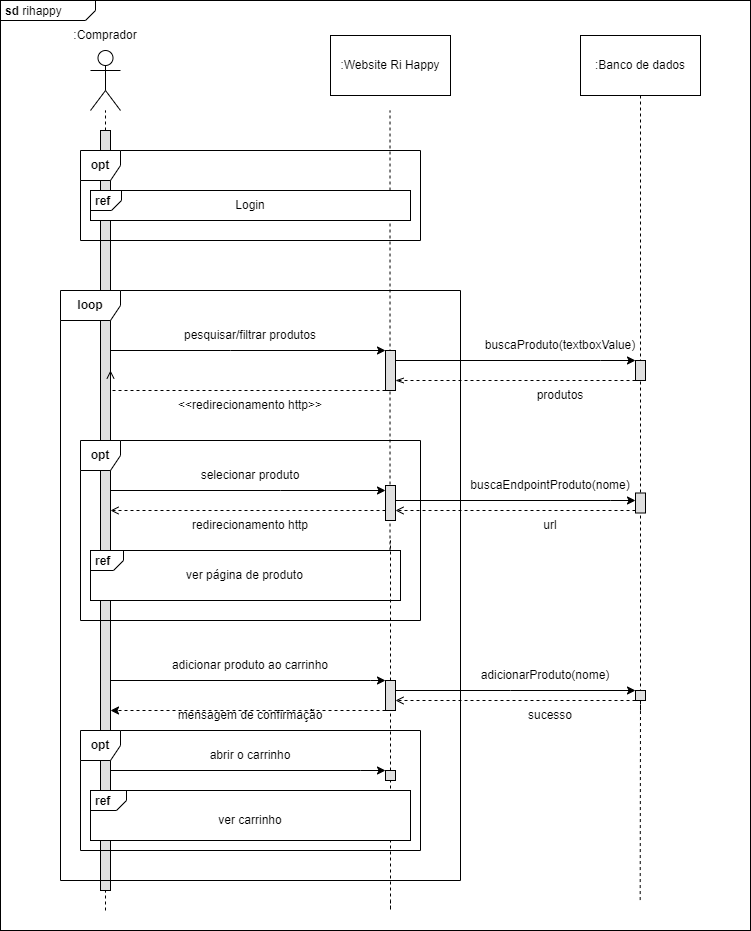

The diagram above was exported from draw.io. Its source (the exported page's mxGraphModel, read from the mxfile embedded in the PNG):
<mxGraphModel dx="1859" dy="542" grid="1" gridSize="10" guides="1" tooltips="1" connect="1" arrows="1" fold="1" page="1" pageScale="1" pageWidth="850" pageHeight="1100" math="0" shadow="0">
  <root>
    <mxCell id="0" />
    <mxCell id="1" parent="0" />
    <mxCell id="TAmNgyiEuXDD7bakenXw-6" value="&lt;p style=&quot;margin:0px;margin-top:4px;margin-left:5px;text-align:left;&quot;&gt;&lt;b&gt;sd&lt;/b&gt;&amp;nbsp;rihappy&lt;/p&gt;" style="html=1;shape=mxgraph.sysml.package;overflow=fill;labelX=95;align=left;spacingLeft=5;verticalAlign=top;spacingTop=-3;movable=1;resizable=1;rotatable=1;deletable=1;editable=1;locked=0;connectable=1;" parent="1" vertex="1">
      <mxGeometry x="-40" y="10" width="750" height="930" as="geometry" />
    </mxCell>
    <mxCell id="TAmNgyiEuXDD7bakenXw-12" value="" style="group" parent="1" vertex="1" connectable="0">
      <mxGeometry x="35" y="30" width="60" height="90" as="geometry" />
    </mxCell>
    <mxCell id="TAmNgyiEuXDD7bakenXw-8" value="" style="shape=umlActor;verticalLabelPosition=bottom;verticalAlign=top;html=1;outlineConnect=0;" parent="TAmNgyiEuXDD7bakenXw-12" vertex="1">
      <mxGeometry x="15" y="30" width="30" height="60" as="geometry" />
    </mxCell>
    <mxCell id="TAmNgyiEuXDD7bakenXw-11" value=":Comprador" style="text;html=1;strokeColor=none;fillColor=none;align=center;verticalAlign=middle;whiteSpace=wrap;rounded=0;" parent="TAmNgyiEuXDD7bakenXw-12" vertex="1">
      <mxGeometry width="60" height="30" as="geometry" />
    </mxCell>
    <mxCell id="TAmNgyiEuXDD7bakenXw-13" value=":Website Ri Happy" style="rounded=0;whiteSpace=wrap;html=1;" parent="1" vertex="1">
      <mxGeometry x="290" y="45" width="120" height="60" as="geometry" />
    </mxCell>
    <mxCell id="TAmNgyiEuXDD7bakenXw-16" value="" style="endArrow=none;dashed=1;html=1;rounded=0;" parent="1" edge="1">
      <mxGeometry width="50" height="50" relative="1" as="geometry">
        <mxPoint x="349.51999999999987" y="590" as="sourcePoint" />
        <mxPoint x="349.52" y="120" as="targetPoint" />
      </mxGeometry>
    </mxCell>
    <mxCell id="TAmNgyiEuXDD7bakenXw-19" value="" style="line;strokeWidth=1;fillColor=none;align=left;verticalAlign=middle;spacingTop=-1;spacingLeft=3;spacingRight=3;rotatable=0;labelPosition=right;points=[];portConstraint=eastwest;strokeColor=inherit;" parent="1" vertex="1">
      <mxGeometry x="270" y="220" width="40" as="geometry" />
    </mxCell>
    <mxCell id="TAmNgyiEuXDD7bakenXw-23" value="" style="endArrow=none;dashed=1;html=1;rounded=0;" parent="1" target="TAmNgyiEuXDD7bakenXw-22" edge="1">
      <mxGeometry width="50" height="50" relative="1" as="geometry">
        <mxPoint x="65" y="920" as="sourcePoint" />
        <mxPoint x="65" y="120" as="targetPoint" />
      </mxGeometry>
    </mxCell>
    <mxCell id="TAmNgyiEuXDD7bakenXw-31" value="" style="endArrow=none;dashed=1;html=1;rounded=0;" parent="1" source="TAmNgyiEuXDD7bakenXw-22" edge="1">
      <mxGeometry width="50" height="50" relative="1" as="geometry">
        <mxPoint x="65" y="320" as="sourcePoint" />
        <mxPoint x="65" y="120" as="targetPoint" />
      </mxGeometry>
    </mxCell>
    <mxCell id="TAmNgyiEuXDD7bakenXw-44" style="edgeStyle=elbowEdgeStyle;rounded=0;orthogonalLoop=1;jettySize=auto;html=1;elbow=vertical;curved=0;" parent="1" target="TAmNgyiEuXDD7bakenXw-43" edge="1">
      <mxGeometry relative="1" as="geometry">
        <mxPoint x="70" y="500" as="sourcePoint" />
        <Array as="points">
          <mxPoint x="240" y="500" />
          <mxPoint x="210" y="500" />
        </Array>
      </mxGeometry>
    </mxCell>
    <mxCell id="TAmNgyiEuXDD7bakenXw-55" style="edgeStyle=elbowEdgeStyle;rounded=0;orthogonalLoop=1;jettySize=auto;html=1;elbow=vertical;curved=0;" parent="1" edge="1">
      <mxGeometry relative="1" as="geometry">
        <mxPoint x="70" y="690" as="sourcePoint" />
        <mxPoint x="345" y="690" as="targetPoint" />
        <Array as="points">
          <mxPoint x="330" y="690" />
        </Array>
      </mxGeometry>
    </mxCell>
    <mxCell id="TAmNgyiEuXDD7bakenXw-59" style="edgeStyle=elbowEdgeStyle;rounded=0;orthogonalLoop=1;jettySize=auto;html=1;elbow=vertical;curved=0;" parent="1" target="TAmNgyiEuXDD7bakenXw-57" edge="1">
      <mxGeometry relative="1" as="geometry">
        <mxPoint x="70" y="780" as="sourcePoint" />
        <Array as="points">
          <mxPoint x="320" y="780" />
        </Array>
      </mxGeometry>
    </mxCell>
    <mxCell id="TAmNgyiEuXDD7bakenXw-22" value="" style="html=1;points=[];perimeter=orthogonalPerimeter;outlineConnect=0;targetShapes=umlLifeline;portConstraint=eastwest;newEdgeStyle={&quot;edgeStyle&quot;:&quot;elbowEdgeStyle&quot;,&quot;elbow&quot;:&quot;vertical&quot;,&quot;curved&quot;:0,&quot;rounded&quot;:0};shadow=0;rounded=0;glass=0;fillColor=#E0E0E0;" parent="1" vertex="1">
      <mxGeometry x="60" y="140" width="10" height="760" as="geometry" />
    </mxCell>
    <mxCell id="TAmNgyiEuXDD7bakenXw-38" value="&lt;b&gt;opt&lt;/b&gt;" style="shape=umlFrame;whiteSpace=wrap;html=1;pointerEvents=0;width=40;height=30;" parent="1" vertex="1">
      <mxGeometry x="40" y="160" width="340" height="90" as="geometry" />
    </mxCell>
    <mxCell id="TAmNgyiEuXDD7bakenXw-36" value="" style="group" parent="1" vertex="1" connectable="0">
      <mxGeometry x="50" y="200" width="320" height="30" as="geometry" />
    </mxCell>
    <mxCell id="TAmNgyiEuXDD7bakenXw-34" value="&lt;p style=&quot;margin:0px;margin-top:4px;margin-left:5px;text-align:left;&quot;&gt;&lt;b&gt;ref&lt;/b&gt;&lt;/p&gt;" style="html=1;shape=mxgraph.sysml.package;overflow=fill;labelX=31.11;align=left;spacingLeft=5;verticalAlign=top;spacingTop=-3;" parent="TAmNgyiEuXDD7bakenXw-36" vertex="1">
      <mxGeometry width="320" height="30" as="geometry" />
    </mxCell>
    <mxCell id="TAmNgyiEuXDD7bakenXw-35" value="Login" style="text;html=1;strokeColor=none;fillColor=none;align=center;verticalAlign=middle;whiteSpace=wrap;rounded=0;" parent="TAmNgyiEuXDD7bakenXw-36" vertex="1">
      <mxGeometry x="100" y="9.375" width="120" height="11.25" as="geometry" />
    </mxCell>
    <mxCell id="TAmNgyiEuXDD7bakenXw-40" style="edgeStyle=elbowEdgeStyle;rounded=0;orthogonalLoop=1;jettySize=auto;html=1;elbow=vertical;curved=0;dashed=1;endArrow=open;endFill=0;" parent="1" source="TAmNgyiEuXDD7bakenXw-24" edge="1">
      <mxGeometry relative="1" as="geometry">
        <mxPoint x="70" y="380" as="targetPoint" />
        <Array as="points">
          <mxPoint x="320" y="400" />
          <mxPoint x="310" y="380" />
        </Array>
      </mxGeometry>
    </mxCell>
    <mxCell id="TAmNgyiEuXDD7bakenXw-41" value="&amp;lt;&amp;lt;redirecionamento http&amp;gt;&amp;gt;" style="text;html=1;strokeColor=none;fillColor=none;align=center;verticalAlign=middle;whiteSpace=wrap;rounded=0;" parent="1" vertex="1">
      <mxGeometry x="130" y="400" width="160" height="30" as="geometry" />
    </mxCell>
    <mxCell id="TAmNgyiEuXDD7bakenXw-42" value="&lt;b&gt;opt&lt;/b&gt;" style="shape=umlFrame;whiteSpace=wrap;html=1;pointerEvents=0;width=40;height=30;" parent="1" vertex="1">
      <mxGeometry x="40" y="450" width="340" height="180" as="geometry" />
    </mxCell>
    <mxCell id="TAmNgyiEuXDD7bakenXw-45" style="edgeStyle=elbowEdgeStyle;rounded=0;orthogonalLoop=1;jettySize=auto;html=1;elbow=vertical;curved=0;dashed=1;endArrow=open;endFill=0;" parent="1" edge="1">
      <mxGeometry relative="1" as="geometry">
        <mxPoint x="345" y="520" as="sourcePoint" />
        <mxPoint x="70" y="520" as="targetPoint" />
        <Array as="points">
          <mxPoint x="250" y="520" />
        </Array>
      </mxGeometry>
    </mxCell>
    <mxCell id="xPd7g4cZ2ma18821BU5F-15" style="edgeStyle=elbowEdgeStyle;rounded=0;orthogonalLoop=1;jettySize=auto;html=1;elbow=vertical;curved=0;" edge="1" parent="1" source="TAmNgyiEuXDD7bakenXw-43" target="xPd7g4cZ2ma18821BU5F-14">
      <mxGeometry relative="1" as="geometry">
        <Array as="points">
          <mxPoint x="570" y="510" />
          <mxPoint x="550" y="513" />
        </Array>
      </mxGeometry>
    </mxCell>
    <mxCell id="TAmNgyiEuXDD7bakenXw-43" value="" style="html=1;points=[];perimeter=orthogonalPerimeter;outlineConnect=0;targetShapes=umlLifeline;portConstraint=eastwest;newEdgeStyle={&quot;edgeStyle&quot;:&quot;elbowEdgeStyle&quot;,&quot;elbow&quot;:&quot;vertical&quot;,&quot;curved&quot;:0,&quot;rounded&quot;:0};shadow=0;rounded=0;glass=0;fillColor=#E0E0E0;" parent="1" vertex="1">
      <mxGeometry x="345" y="495" width="10" height="35" as="geometry" />
    </mxCell>
    <mxCell id="TAmNgyiEuXDD7bakenXw-46" value="selecionar produto" style="text;html=1;strokeColor=none;fillColor=none;align=center;verticalAlign=middle;whiteSpace=wrap;rounded=0;" parent="1" vertex="1">
      <mxGeometry x="130" y="470" width="160" height="30" as="geometry" />
    </mxCell>
    <mxCell id="TAmNgyiEuXDD7bakenXw-47" value="redirecionamento http" style="text;html=1;strokeColor=none;fillColor=none;align=center;verticalAlign=middle;whiteSpace=wrap;rounded=0;" parent="1" vertex="1">
      <mxGeometry x="110" y="520" width="200" height="30" as="geometry" />
    </mxCell>
    <mxCell id="TAmNgyiEuXDD7bakenXw-52" value="" style="group" parent="1" vertex="1" connectable="0">
      <mxGeometry x="50" y="560" width="310" height="50" as="geometry" />
    </mxCell>
    <mxCell id="TAmNgyiEuXDD7bakenXw-49" value="&lt;p style=&quot;margin:0px;margin-top:4px;margin-left:5px;text-align:left;&quot;&gt;&lt;b&gt;ref&lt;/b&gt;&lt;/p&gt;" style="html=1;shape=mxgraph.sysml.package;overflow=fill;labelX=33.42;align=left;spacingLeft=5;verticalAlign=top;spacingTop=-3;" parent="TAmNgyiEuXDD7bakenXw-52" vertex="1">
      <mxGeometry width="310" height="50" as="geometry" />
    </mxCell>
    <mxCell id="TAmNgyiEuXDD7bakenXw-50" value="ver página de produto" style="text;html=1;strokeColor=none;fillColor=none;align=center;verticalAlign=middle;whiteSpace=wrap;rounded=0;" parent="TAmNgyiEuXDD7bakenXw-52" vertex="1">
      <mxGeometry x="19.375" y="6.25" width="271.25" height="37.5" as="geometry" />
    </mxCell>
    <mxCell id="TAmNgyiEuXDD7bakenXw-54" value="" style="endArrow=none;dashed=1;html=1;rounded=0;" parent="1" source="TAmNgyiEuXDD7bakenXw-57" edge="1">
      <mxGeometry width="50" height="50" relative="1" as="geometry">
        <mxPoint x="350" y="1090" as="sourcePoint" />
        <mxPoint x="350" y="550" as="targetPoint" />
      </mxGeometry>
    </mxCell>
    <mxCell id="TAmNgyiEuXDD7bakenXw-56" value="adicionar produto ao carrinho" style="text;html=1;strokeColor=none;fillColor=none;align=center;verticalAlign=middle;whiteSpace=wrap;rounded=0;" parent="1" vertex="1">
      <mxGeometry x="130" y="660" width="160" height="30" as="geometry" />
    </mxCell>
    <mxCell id="TAmNgyiEuXDD7bakenXw-58" value="" style="endArrow=none;dashed=1;html=1;rounded=0;" parent="1" target="TAmNgyiEuXDD7bakenXw-57" edge="1">
      <mxGeometry width="50" height="50" relative="1" as="geometry">
        <mxPoint x="350" y="910" as="sourcePoint" />
        <mxPoint x="350" y="600" as="targetPoint" />
        <Array as="points">
          <mxPoint x="350" y="920" />
          <mxPoint x="350" y="910" />
        </Array>
      </mxGeometry>
    </mxCell>
    <mxCell id="TAmNgyiEuXDD7bakenXw-57" value="" style="html=1;points=[];perimeter=orthogonalPerimeter;outlineConnect=0;targetShapes=umlLifeline;portConstraint=eastwest;newEdgeStyle={&quot;edgeStyle&quot;:&quot;elbowEdgeStyle&quot;,&quot;elbow&quot;:&quot;vertical&quot;,&quot;curved&quot;:0,&quot;rounded&quot;:0};shadow=0;rounded=0;glass=0;fillColor=#E0E0E0;" parent="1" vertex="1">
      <mxGeometry x="345" y="780" width="10" height="10" as="geometry" />
    </mxCell>
    <mxCell id="TAmNgyiEuXDD7bakenXw-60" value="abrir o carrinho" style="text;html=1;strokeColor=none;fillColor=none;align=center;verticalAlign=middle;whiteSpace=wrap;rounded=0;" parent="1" vertex="1">
      <mxGeometry x="130" y="750" width="160" height="30" as="geometry" />
    </mxCell>
    <mxCell id="TAmNgyiEuXDD7bakenXw-61" value="&lt;b&gt;opt&lt;/b&gt;" style="shape=umlFrame;whiteSpace=wrap;html=1;pointerEvents=0;width=40;height=30;" parent="1" vertex="1">
      <mxGeometry x="40" y="740" width="340" height="120" as="geometry" />
    </mxCell>
    <mxCell id="TAmNgyiEuXDD7bakenXw-66" value="" style="group" parent="1" vertex="1" connectable="0">
      <mxGeometry x="130" y="780" width="240" height="70" as="geometry" />
    </mxCell>
    <mxCell id="TAmNgyiEuXDD7bakenXw-69" value="" style="group" parent="TAmNgyiEuXDD7bakenXw-66" vertex="1" connectable="0">
      <mxGeometry x="-80" y="20" width="320" height="50" as="geometry" />
    </mxCell>
    <mxCell id="TAmNgyiEuXDD7bakenXw-63" value="&lt;p style=&quot;margin:0px;margin-top:4px;margin-left:5px;text-align:left;&quot;&gt;&lt;b&gt;ref&lt;/b&gt;&lt;/p&gt;" style="html=1;shape=mxgraph.sysml.package;overflow=fill;labelX=36;align=left;spacingLeft=5;verticalAlign=top;spacingTop=-3;" parent="TAmNgyiEuXDD7bakenXw-69" vertex="1">
      <mxGeometry width="320.00000000000006" height="50" as="geometry" />
    </mxCell>
    <mxCell id="TAmNgyiEuXDD7bakenXw-64" value="ver carrinho" style="text;html=1;strokeColor=none;fillColor=none;align=center;verticalAlign=middle;whiteSpace=wrap;rounded=0;" parent="TAmNgyiEuXDD7bakenXw-69" vertex="1">
      <mxGeometry x="85.00000000000001" y="18.75" width="150.00000000000003" height="22.5" as="geometry" />
    </mxCell>
    <mxCell id="xPd7g4cZ2ma18821BU5F-22" style="edgeStyle=elbowEdgeStyle;rounded=0;orthogonalLoop=1;jettySize=auto;html=1;elbow=vertical;curved=0;" edge="1" parent="1" source="TAmNgyiEuXDD7bakenXw-71" target="xPd7g4cZ2ma18821BU5F-20">
      <mxGeometry relative="1" as="geometry">
        <Array as="points">
          <mxPoint x="470" y="700" />
        </Array>
      </mxGeometry>
    </mxCell>
    <mxCell id="xPd7g4cZ2ma18821BU5F-26" style="edgeStyle=elbowEdgeStyle;rounded=0;orthogonalLoop=1;jettySize=auto;html=1;elbow=vertical;curved=0;dashed=1;" edge="1" parent="1" source="TAmNgyiEuXDD7bakenXw-71" target="TAmNgyiEuXDD7bakenXw-22">
      <mxGeometry relative="1" as="geometry">
        <Array as="points">
          <mxPoint x="230" y="720" />
        </Array>
      </mxGeometry>
    </mxCell>
    <mxCell id="TAmNgyiEuXDD7bakenXw-71" value="" style="html=1;points=[];perimeter=orthogonalPerimeter;outlineConnect=0;targetShapes=umlLifeline;portConstraint=eastwest;newEdgeStyle={&quot;edgeStyle&quot;:&quot;elbowEdgeStyle&quot;,&quot;elbow&quot;:&quot;vertical&quot;,&quot;curved&quot;:0,&quot;rounded&quot;:0};shadow=0;rounded=0;glass=0;fillColor=#E0E0E0;" parent="1" vertex="1">
      <mxGeometry x="345" y="690" width="10" height="30" as="geometry" />
    </mxCell>
    <mxCell id="TAmNgyiEuXDD7bakenXw-70" value="&lt;b&gt;loop&lt;/b&gt;" style="shape=umlFrame;whiteSpace=wrap;html=1;pointerEvents=0;" parent="1" vertex="1">
      <mxGeometry x="20" y="300" width="400" height="590" as="geometry" />
    </mxCell>
    <mxCell id="jovAPeqV9zEe9Ft_3vf4-1" style="edgeStyle=orthogonalEdgeStyle;rounded=0;orthogonalLoop=1;jettySize=auto;html=1;entryX=0;entryY=0;entryDx=50;entryDy=0;entryPerimeter=0;" parent="1" edge="1">
      <mxGeometry relative="1" as="geometry" />
    </mxCell>
    <mxCell id="xPd7g4cZ2ma18821BU5F-1" value=":Banco de dados" style="rounded=0;whiteSpace=wrap;html=1;" vertex="1" parent="1">
      <mxGeometry x="540" y="45" width="120" height="60" as="geometry" />
    </mxCell>
    <mxCell id="xPd7g4cZ2ma18821BU5F-2" value="" style="endArrow=none;dashed=1;html=1;rounded=0;entryX=0.5;entryY=1;entryDx=0;entryDy=0;" edge="1" parent="1" target="xPd7g4cZ2ma18821BU5F-1">
      <mxGeometry width="50" height="50" relative="1" as="geometry">
        <mxPoint x="600" y="390" as="sourcePoint" />
        <mxPoint x="379.52" y="130" as="targetPoint" />
      </mxGeometry>
    </mxCell>
    <mxCell id="xPd7g4cZ2ma18821BU5F-10" style="edgeStyle=elbowEdgeStyle;rounded=0;orthogonalLoop=1;jettySize=auto;html=1;elbow=vertical;curved=0;" edge="1" parent="1" source="TAmNgyiEuXDD7bakenXw-24" target="xPd7g4cZ2ma18821BU5F-8">
      <mxGeometry relative="1" as="geometry">
        <Array as="points">
          <mxPoint x="560" y="370" />
        </Array>
      </mxGeometry>
    </mxCell>
    <mxCell id="TAmNgyiEuXDD7bakenXw-24" value="" style="html=1;points=[];perimeter=orthogonalPerimeter;outlineConnect=0;targetShapes=umlLifeline;portConstraint=eastwest;newEdgeStyle={&quot;edgeStyle&quot;:&quot;elbowEdgeStyle&quot;,&quot;elbow&quot;:&quot;vertical&quot;,&quot;curved&quot;:0,&quot;rounded&quot;:0};shadow=0;rounded=0;glass=0;fillColor=#E0E0E0;" parent="1" vertex="1">
      <mxGeometry x="345" y="360" width="10" height="40" as="geometry" />
    </mxCell>
    <mxCell id="TAmNgyiEuXDD7bakenXw-25" style="edgeStyle=elbowEdgeStyle;rounded=0;orthogonalLoop=1;jettySize=auto;html=1;elbow=vertical;curved=0;" parent="1" source="TAmNgyiEuXDD7bakenXw-22" target="TAmNgyiEuXDD7bakenXw-24" edge="1">
      <mxGeometry relative="1" as="geometry">
        <Array as="points">
          <mxPoint x="190" y="360" />
          <mxPoint x="320" y="410" />
          <mxPoint x="310" y="410" />
          <mxPoint x="290" y="400" />
        </Array>
      </mxGeometry>
    </mxCell>
    <mxCell id="TAmNgyiEuXDD7bakenXw-28" value="pesquisar/filtrar produtos" style="text;html=1;strokeColor=none;fillColor=none;align=center;verticalAlign=middle;whiteSpace=wrap;rounded=0;" parent="1" vertex="1">
      <mxGeometry x="130" y="330" width="160" height="30" as="geometry" />
    </mxCell>
    <mxCell id="xPd7g4cZ2ma18821BU5F-9" value="" style="endArrow=none;dashed=1;html=1;rounded=0;entryX=0.5;entryY=1;entryDx=0;entryDy=0;" edge="1" parent="1" target="xPd7g4cZ2ma18821BU5F-8">
      <mxGeometry width="50" height="50" relative="1" as="geometry">
        <mxPoint x="600" y="520" as="sourcePoint" />
        <mxPoint x="600" y="105" as="targetPoint" />
      </mxGeometry>
    </mxCell>
    <mxCell id="xPd7g4cZ2ma18821BU5F-11" style="edgeStyle=elbowEdgeStyle;rounded=0;orthogonalLoop=1;jettySize=auto;html=1;elbow=vertical;curved=0;endArrow=openThin;endFill=0;dashed=1;" edge="1" parent="1" source="xPd7g4cZ2ma18821BU5F-8" target="TAmNgyiEuXDD7bakenXw-24">
      <mxGeometry relative="1" as="geometry">
        <Array as="points">
          <mxPoint x="520" y="390" />
          <mxPoint x="500" y="400" />
        </Array>
      </mxGeometry>
    </mxCell>
    <mxCell id="xPd7g4cZ2ma18821BU5F-8" value="" style="html=1;points=[];perimeter=orthogonalPerimeter;outlineConnect=0;targetShapes=umlLifeline;portConstraint=eastwest;newEdgeStyle={&quot;edgeStyle&quot;:&quot;elbowEdgeStyle&quot;,&quot;elbow&quot;:&quot;vertical&quot;,&quot;curved&quot;:0,&quot;rounded&quot;:0};shadow=0;rounded=0;glass=0;fillColor=#E0E0E0;" vertex="1" parent="1">
      <mxGeometry x="595" y="370" width="10" height="20" as="geometry" />
    </mxCell>
    <mxCell id="xPd7g4cZ2ma18821BU5F-12" value="buscaProduto(textboxValue)" style="text;html=1;strokeColor=none;fillColor=none;align=center;verticalAlign=middle;whiteSpace=wrap;rounded=0;" vertex="1" parent="1">
      <mxGeometry x="440" y="340" width="160" height="30" as="geometry" />
    </mxCell>
    <mxCell id="xPd7g4cZ2ma18821BU5F-13" value="produtos" style="text;html=1;strokeColor=none;fillColor=none;align=center;verticalAlign=middle;whiteSpace=wrap;rounded=0;" vertex="1" parent="1">
      <mxGeometry x="440" y="390" width="160" height="30" as="geometry" />
    </mxCell>
    <mxCell id="xPd7g4cZ2ma18821BU5F-16" style="edgeStyle=elbowEdgeStyle;rounded=0;orthogonalLoop=1;jettySize=auto;html=1;elbow=vertical;curved=0;dashed=1;endArrow=open;endFill=0;" edge="1" parent="1" source="xPd7g4cZ2ma18821BU5F-14" target="TAmNgyiEuXDD7bakenXw-43">
      <mxGeometry relative="1" as="geometry">
        <Array as="points">
          <mxPoint x="530" y="520" />
        </Array>
      </mxGeometry>
    </mxCell>
    <mxCell id="xPd7g4cZ2ma18821BU5F-17" value="" style="endArrow=none;dashed=1;html=1;rounded=0;entryX=0.5;entryY=1;entryDx=0;entryDy=0;" edge="1" parent="1" target="xPd7g4cZ2ma18821BU5F-14">
      <mxGeometry width="50" height="50" relative="1" as="geometry">
        <mxPoint x="600" y="720" as="sourcePoint" />
        <mxPoint x="600" y="390" as="targetPoint" />
      </mxGeometry>
    </mxCell>
    <mxCell id="xPd7g4cZ2ma18821BU5F-14" value="" style="html=1;points=[];perimeter=orthogonalPerimeter;outlineConnect=0;targetShapes=umlLifeline;portConstraint=eastwest;newEdgeStyle={&quot;edgeStyle&quot;:&quot;elbowEdgeStyle&quot;,&quot;elbow&quot;:&quot;vertical&quot;,&quot;curved&quot;:0,&quot;rounded&quot;:0};shadow=0;rounded=0;glass=0;fillColor=#E0E0E0;" vertex="1" parent="1">
      <mxGeometry x="595" y="502.5" width="10" height="20" as="geometry" />
    </mxCell>
    <mxCell id="xPd7g4cZ2ma18821BU5F-18" value="buscaEndpointProduto(nome)" style="text;html=1;strokeColor=none;fillColor=none;align=center;verticalAlign=middle;whiteSpace=wrap;rounded=0;" vertex="1" parent="1">
      <mxGeometry x="430" y="480" width="160" height="30" as="geometry" />
    </mxCell>
    <mxCell id="xPd7g4cZ2ma18821BU5F-19" value="url" style="text;html=1;strokeColor=none;fillColor=none;align=center;verticalAlign=middle;whiteSpace=wrap;rounded=0;" vertex="1" parent="1">
      <mxGeometry x="430" y="520" width="160" height="30" as="geometry" />
    </mxCell>
    <mxCell id="xPd7g4cZ2ma18821BU5F-21" value="" style="endArrow=none;dashed=1;html=1;rounded=0;entryX=0.5;entryY=1;entryDx=0;entryDy=0;exitX=0.756;exitY=0.978;exitDx=0;exitDy=0;exitPerimeter=0;" edge="1" parent="1" target="xPd7g4cZ2ma18821BU5F-20">
      <mxGeometry width="50" height="50" relative="1" as="geometry">
        <mxPoint x="599.6799999999998" y="909.54" as="sourcePoint" />
        <mxPoint x="600" y="523" as="targetPoint" />
      </mxGeometry>
    </mxCell>
    <mxCell id="xPd7g4cZ2ma18821BU5F-23" style="edgeStyle=elbowEdgeStyle;rounded=0;orthogonalLoop=1;jettySize=auto;html=1;elbow=vertical;curved=0;dashed=1;endArrow=open;endFill=0;" edge="1" parent="1" source="xPd7g4cZ2ma18821BU5F-20" target="TAmNgyiEuXDD7bakenXw-71">
      <mxGeometry relative="1" as="geometry">
        <Array as="points">
          <mxPoint x="560" y="710" />
        </Array>
      </mxGeometry>
    </mxCell>
    <mxCell id="xPd7g4cZ2ma18821BU5F-20" value="" style="html=1;points=[];perimeter=orthogonalPerimeter;outlineConnect=0;targetShapes=umlLifeline;portConstraint=eastwest;newEdgeStyle={&quot;edgeStyle&quot;:&quot;elbowEdgeStyle&quot;,&quot;elbow&quot;:&quot;vertical&quot;,&quot;curved&quot;:0,&quot;rounded&quot;:0};shadow=0;rounded=0;glass=0;fillColor=#E0E0E0;" vertex="1" parent="1">
      <mxGeometry x="595" y="700" width="10" height="10" as="geometry" />
    </mxCell>
    <mxCell id="xPd7g4cZ2ma18821BU5F-24" value="adicionarProduto(nome)" style="text;html=1;strokeColor=none;fillColor=none;align=center;verticalAlign=middle;whiteSpace=wrap;rounded=0;" vertex="1" parent="1">
      <mxGeometry x="425" y="670" width="160" height="30" as="geometry" />
    </mxCell>
    <mxCell id="xPd7g4cZ2ma18821BU5F-25" value="sucesso" style="text;html=1;strokeColor=none;fillColor=none;align=center;verticalAlign=middle;whiteSpace=wrap;rounded=0;" vertex="1" parent="1">
      <mxGeometry x="430" y="710" width="160" height="30" as="geometry" />
    </mxCell>
    <mxCell id="xPd7g4cZ2ma18821BU5F-27" value="mensagem de confirmação" style="text;html=1;strokeColor=none;fillColor=none;align=center;verticalAlign=middle;whiteSpace=wrap;rounded=0;" vertex="1" parent="1">
      <mxGeometry x="130" y="710" width="160" height="30" as="geometry" />
    </mxCell>
  </root>
</mxGraphModel>